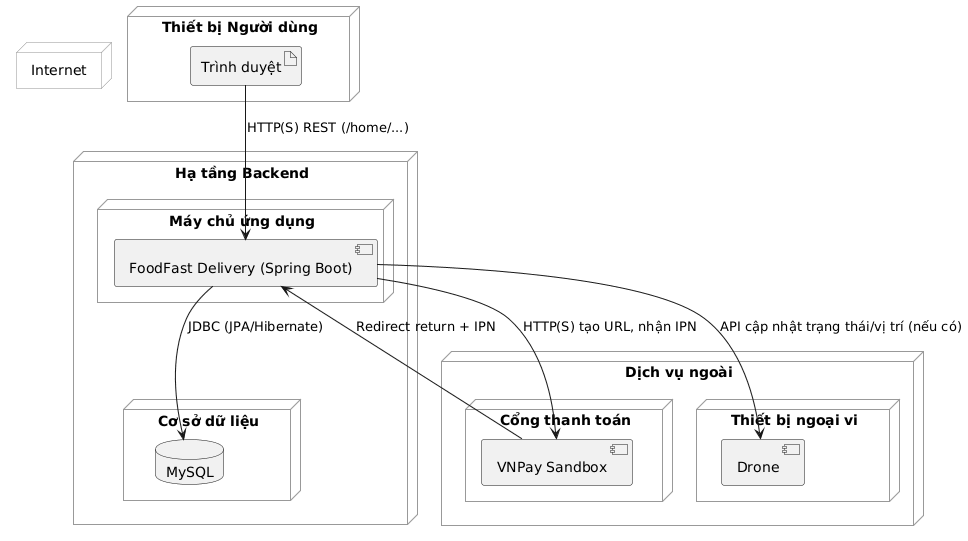

The diagram above was rendered by PlantUML. Its source (embedded in the PNG):
@startuml
skinparam shadowing false
skinparam nodeBorderColor #999
skinparam nodeBackgroundColor #f9f9f9

node "Thiết bị Người dùng" {
  artifact "Trình duyệt" as Browser
}

node "Internet" as Internet {
}

node "Hạ tầng Backend" {
  node "Máy chủ ứng dụng" {
    component "FoodFast Delivery (Spring Boot)" as App
  }
  node "Cơ sở dữ liệu" {
    database "MySQL" as DB
  }
}

node "Dịch vụ ngoài" {
  node "Cổng thanh toán" {
    component "VNPay Sandbox" as VNP
  }
  node "Thiết bị ngoại vi" {
    component "Drone" as DRN
  }
}

Browser --> App : HTTP(S) REST (/home/...)
App --> DB : JDBC (JPA/Hibernate)
App --> VNP : HTTP(S) tạo URL, nhận IPN
App --> DRN : API cập nhật trạng thái/vị trí (nếu có)
VNP --> App : Redirect return + IPN
@enduml